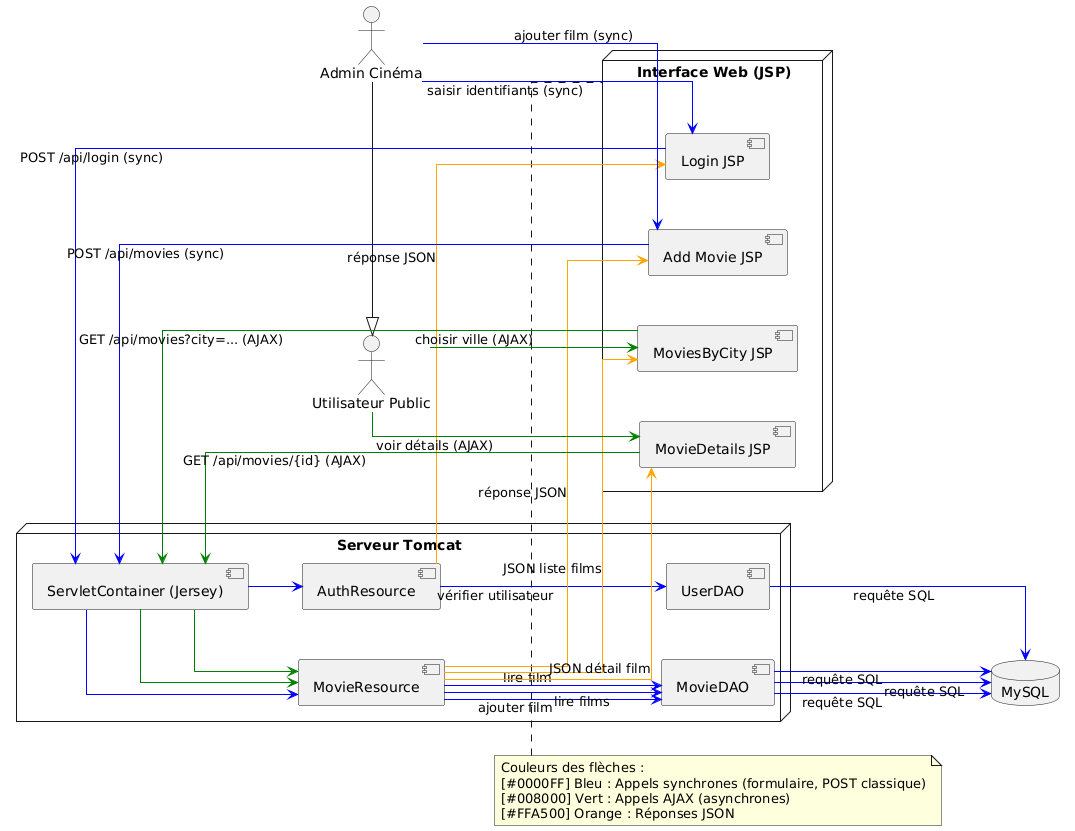

The diagram above was rendered by PlantUML. Its source (embedded in the PNG):
@startuml
left to right direction
skinparam linetype ortho
skinparam nodesep 50
skinparam ranksep 50

' --- Interface Web --- (doit être déclaré AVANT la note qui le cible)
node "Interface Web (JSP)" as jsp {
    component "Login JSP" as LoginJSP
    component "Add Movie JSP" as AddMovieJSP
    component "MoviesByCity JSP" as MoviesByCityJSP
    component "MovieDetails JSP" as MovieDetailsJSP
}

' --- LÉGENDE ---
note top of jsp
Couleurs des flèches :
[#0000FF] Bleu : Appels synchrones (formulaire, POST classique)
[#008000] Vert : Appels AJAX (asynchrones)
[#FFA500] Orange : Réponses JSON
end note

' Acteurs
actor "Admin Cinéma" as Admin
actor "Utilisateur Public" as Public

' Héritage : Admin hérite des droits Public
Admin -|> Public

' --- Serveur ---
node "Serveur Tomcat" as tomcat {
    [ServletContainer (Jersey)] as jersey
    component AuthResource
    component MovieResource
    component UserDAO
    component MovieDAO
}

' --- Base de données ---
database "MySQL" as MySQL_DB

' --- Flux Admin ---

' Login
Admin -[#0000FF]-> LoginJSP : saisir identifiants (sync)
LoginJSP -[#0000FF]-> jersey : POST /api/login (sync)
jersey -[#0000FF]-> AuthResource
AuthResource -[#0000FF]-> UserDAO : vérifier utilisateur
UserDAO -[#0000FF]-> MySQL_DB : requête SQL
AuthResource -[#FFA500]-> LoginJSP : réponse JSON

' Ajouter film
Admin -[#0000FF]-> AddMovieJSP : ajouter film (sync)
AddMovieJSP -[#0000FF]-> jersey : POST /api/movies (sync)
jersey -[#0000FF]-> MovieResource
MovieResource -[#0000FF]-> MovieDAO : ajouter film
MovieDAO -[#0000FF]-> MySQL_DB : requête SQL
MovieResource -[#FFA500]-> AddMovieJSP : réponse JSON

' --- Flux Public ---

' Choisir ville → liste films
Public -[#008000]-> MoviesByCityJSP : choisir ville (AJAX)
MoviesByCityJSP -[#008000]-> jersey : GET /api/movies?city=... (AJAX)
jersey -[#008000]-> MovieResource
MovieResource -[#0000FF]-> MovieDAO : lire films
MovieDAO -[#0000FF]-> MySQL_DB : requête SQL
MovieResource -[#FFA500]-> MoviesByCityJSP : JSON liste films

' Voir détails film
Public -[#008000]-> MovieDetailsJSP : voir détails (AJAX)
MovieDetailsJSP -[#008000]-> jersey : GET /api/movies/{id} (AJAX)
jersey -[#008000]-> MovieResource
MovieResource -[#0000FF]-> MovieDAO : lire film
MovieDAO -[#0000FF]-> MySQL_DB : requête SQL
MovieResource -[#FFA500]-> MovieDetailsJSP : JSON détail film
@enduml